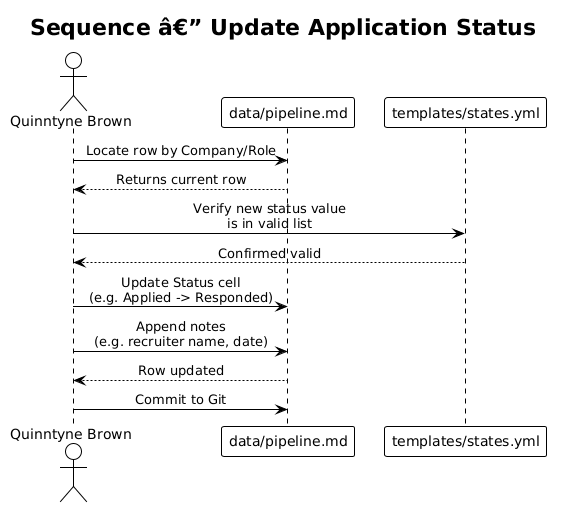

The diagram above was rendered by PlantUML. Its source (embedded in the PNG):
@startuml
!theme plain
skinparam sequenceMessageAlign center

title Sequence â€” Update Application Status

actor "Quinntyne Brown" as User
participant "data/pipeline.md" as Pipeline
participant "templates/states.yml" as States

User -> Pipeline : Locate row by Company/Role
Pipeline --> User : Returns current row

User -> States : Verify new status value\nis in valid list
States --> User : Confirmed valid

User -> Pipeline : Update Status cell\n(e.g. Applied -> Responded)
User -> Pipeline : Append notes\n(e.g. recruiter name, date)
Pipeline --> User : Row updated

User -> Pipeline : Commit to Git
@enduml